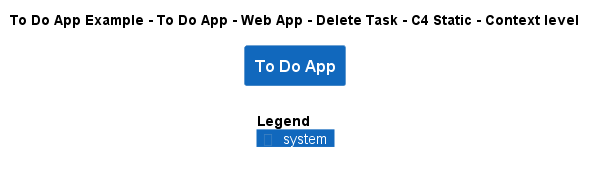

The diagram above was rendered by PlantUML. Its source (embedded in the PNG):
@startuml
!include ..\..\..\..\..\..\..\.c4s\C4_Context.puml

AddElementTag("c4interflow:lifecycle:new", $bgColor=green, $fontColor=#ffffff, $borderColor=green, $shadowing="False")
AddElementTag("c4interflow:lifecycle:changed", $bgColor=orange, $fontColor=#ffffff, $borderColor=orange, $shadowing="False")
AddElementTag("c4interflow:lifecycle:removed", $bgColor=red, $fontColor=#ffffff, $borderColor=red, $shadowing="False")

AddRelTag("c4interflow:lifecycle:new", $textColor=green, $lineColor=green)
AddRelTag("c4interflow:lifecycle:changed", $textColor=orange, $lineColor=orange)
AddRelTag("c4interflow:lifecycle:removed", $textColor=red, $lineColor=red)

SHOW_PERSON_PORTRAIT()
LAYOUT_TOP_DOWN()

skinparam linetype polyline

title To Do App Example - To Do App - Web App - Delete Task - C4 Static - Context level

System(ToDoAppExample.SoftwareSystems.ToDoApp, "To Do App", "")



SHOW_LEGEND()
@enduml